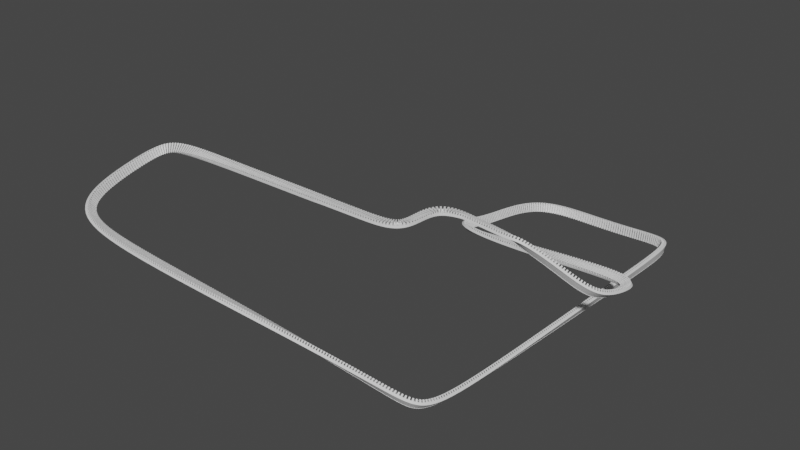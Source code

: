 # Source: testingTrack02.blend  (saved by Blender 2.80.75; exported with 4.5.12 LTS)
import bpy
from mathutils import Matrix  # noqa: F401  (used for matrix-valued properties, if any)

bpy.ops.wm.read_factory_settings(use_empty=True)
scene = bpy.context.scene
scene.name = 'Scene'

# ---- collections
col_collection = bpy.data.collections.new('Collection'); scene.collection.children.link(col_collection)

# ---- materials (node trees are filled in below, after node groups)
mat_material = bpy.data.materials.new('Material')
mat_material.alpha_threshold = 0.0
mat_material.use_transparent_shadow = False
mat_material.line_color = (0.0, 0.0, 0.0, 1.0)

# ---- material node trees
mat_material.use_nodes = True; mat_material.node_tree.nodes.clear()
_N = mat_material.node_tree.nodes; _L = mat_material.node_tree.links
n0 = _N.new('ShaderNodeOutputMaterial'); n0.name = 'Material Output'; n0.location = (300, 300)
n1 = _N.new('ShaderNodeBsdfPrincipled'); n1.name = 'Principled BSDF'; n1.location = (10, 300)
n1.distribution = 'GGX'
n1.subsurface_method = 'BURLEY'
n1.inputs[2].default_value = 0.4
n1.inputs[3].default_value = 1.45
n1.inputs[27].default_value = (0.0, 0.0, 0.0, 1.0)
n1.inputs[28].default_value = 1.0
_L.new(n1.outputs[0], n0.inputs[0])
n0.is_active_output = True

# ---- world
world_world = bpy.data.worlds.new('World'); scene.world = world_world
world_world.use_nodes = True; world_world.node_tree.nodes.clear()
_N = world_world.node_tree.nodes; _L = world_world.node_tree.links
n0 = _N.new('ShaderNodeOutputWorld'); n0.name = 'World Output'; n0.location = (300, 300)
n1 = _N.new('ShaderNodeBackground'); n1.name = 'Background'; n1.location = (10, 300)
n1.inputs[0].default_value = (0.05088, 0.05088, 0.05088, 1.0)
_L.new(n1.outputs[0], n0.inputs[0])
n0.is_active_output = True
world_world.color = (0.05088, 0.05088, 0.05088)
world_world.use_sun_shadow = False
world_world.sun_shadow_jitter_overblur = 0.0

# ---- meshes
me_cube = bpy.data.meshes.new('Cube')
me_cube.from_pydata([(1.0, -1.0, 2.096), (1.0, -1.0, -1.0), (-1.0, -1.0, 2.096), (-1.0, -1.0, -1.0), (0.8, -1.0, 2.096), (0.6, -1.0, 2.096), (0.4, -1.0, 2.096), (0.2, -1.0, 2.096), (0.0, -1.0, 2.096), (-0.2, -1.0, 2.096), (-0.4, -1.0, 2.096), (-0.6, -1.0, 2.096), (-0.8, -1.0, 2.096), (-0.8, -1.0, -1.0), (-0.6, -1.0, -1.0), (-0.4, -1.0, -1.0), (-0.2, -1.0, -1.0), (0.0, -1.0, -1.0), (0.2, -1.0, -1.0), (0.4, -1.0, -1.0), (0.6, -1.0, -1.0), (0.8, -1.0, -1.0), (-1.0, 0.0, -1.0), (1.0, 0.0, 0.1988), (-1.0, 0.0, 0.1988), (1.0, 0.0, -1.0), (-0.8, 0.0, -1.0), (-0.6, 0.0, -1.0), (-0.4, 0.0, -1.0), (-0.2, 0.0, -1.0), (0.0, 0.0, -1.0), (0.2, 0.0, -1.0), (0.4, 0.0, -1.0), (0.6, 0.0, -1.0), (0.8, 0.0, -1.0), (0.8, 0.0, 0.1988), (0.6, 0.0, 0.1988), (0.4, 0.0, 0.1988), (0.2, 0.0, 0.1988), (0.0, 0.0, 0.1988), (-0.2, 0.0, 0.1988), (-0.4, 0.0, 0.1988), (-0.6, 0.0, 0.1988), (-0.8, 0.0, 0.1988), (-1.0, -0.4958, -1.0), (-1.0, -0.6394, -1.0), (-1.0, -0.7831, -1.0), (-1.0, -0.9376, -1.0), (1.0, -0.4958, 0.1988), (1.0, -0.6394, 0.3132), (1.0, -0.7831, 0.5421), (1.0, -0.9376, 1.098), (-0.8, -0.4958, -1.0), (-0.8, -0.6394, -1.0), (-0.8, -0.7831, -1.0), (-0.8, -0.9376, -1.0), (-0.6, -0.4958, -1.0), (-0.6, -0.6394, -1.0), (-0.6, -0.7831, -1.0), (-0.6, -0.9376, -1.0), (-0.4, -0.4958, -1.0), (-0.4, -0.6394, -1.0), (-0.4, -0.7831, -1.0), (-0.4, -0.9376, -1.0), (-0.2, -0.4958, -1.0), (-0.2, -0.6394, -1.0), (-0.2, -0.7831, -1.0), (-0.2, -0.9376, -1.0), (0.0, -0.4958, -1.0), (0.0, -0.6394, -1.0), (0.0, -0.7831, -1.0), (0.0, -0.9376, -1.0), (0.2, -0.4958, -1.0), (0.2, -0.6394, -1.0), (0.2, -0.7831, -1.0), (0.2, -0.9376, -1.0), (0.4, -0.4958, -1.0), (0.4, -0.6394, -1.0), (0.4, -0.7831, -1.0), (0.4, -0.9376, -1.0), (0.6, -0.4958, -1.0), (0.6, -0.6394, -1.0), (0.6, -0.7831, -1.0), (0.6, -0.9376, -1.0), (0.8, -0.4958, -1.0), (0.8, -0.6394, -1.0), (0.8, -0.7831, -1.0), (0.8, -0.9376, -1.0), (0.8, -0.4958, 0.1988), (0.8, -0.6394, 0.3132), (0.8, -0.7831, 0.5421), (0.8, -0.9376, 1.098), (0.6, -0.4958, 0.1988), (0.6, -0.6394, 0.3132), (0.6, -0.7831, 0.5421), (0.6, -0.9376, 1.098), (0.4, -0.4958, 0.1988), (0.4, -0.6394, 0.3132), (0.4, -0.7831, 0.5421), (0.4, -0.9376, 1.098), (0.2, -0.4958, 0.1988), (0.2, -0.6394, 0.3132), (0.2, -0.7831, 0.5421), (0.2, -0.9376, 1.098), (0.0, -0.4958, 0.1988), (0.0, -0.6394, 0.3132), (0.0, -0.7831, 0.5421), (0.0, -0.9376, 1.098), (-0.2, -0.4958, 0.1988), (-0.2, -0.6394, 0.3132), (-0.2, -0.7831, 0.5421), (-0.2, -0.9376, 1.098), (-0.4, -0.4958, 0.1988), (-0.4, -0.6394, 0.3132), (-0.4, -0.7831, 0.5421), (-0.4, -0.9376, 1.098), (-0.6, -0.4958, 0.1988), (-0.6, -0.6394, 0.3132), (-0.6, -0.7831, 0.5421), (-0.6, -0.9376, 1.098), (-0.8, -0.4958, 0.1988), (-0.8, -0.6394, 0.3132), (-0.8, -0.7831, 0.5421), (-0.8, -0.9376, 1.098), (-1.0, -0.9376, 1.098), (-1.0, -0.7831, 0.5421), (-1.0, -0.6394, 0.3132), (-1.0, -0.4958, 0.1988), (1.0, -0.9376, -1.0), (1.0, -0.7831, -1.0), (1.0, -0.6394, -1.0), (1.0, -0.4958, -1.0)], [], [(123, 124, 2, 12), (87, 128, 1, 21), (128, 51, 0, 1), (47, 55, 13, 3), (55, 59, 14, 13), (59, 63, 15, 14), (63, 67, 16, 15), (67, 71, 17, 16), (71, 75, 18, 17), (75, 79, 19, 18), (79, 83, 20, 19), (83, 87, 21, 20), (51, 91, 4, 0), (91, 95, 5, 4), (95, 99, 6, 5), (99, 103, 7, 6), (103, 107, 8, 7), (107, 111, 9, 8), (111, 115, 10, 9), (115, 119, 11, 10), (119, 123, 12, 11), (44, 127, 24, 22), (3, 2, 124, 47), (47, 124, 125, 46), (46, 125, 126, 45), (45, 126, 127, 44), (42, 43, 120, 116), (116, 120, 121, 117), (117, 121, 122, 118), (118, 122, 123, 119), (41, 42, 116, 112), (112, 116, 117, 113), (113, 117, 118, 114), (114, 118, 119, 115), (40, 41, 112, 108), (108, 112, 113, 109), (109, 113, 114, 110), (110, 114, 115, 111), (39, 40, 108, 104), (104, 108, 109, 105), (105, 109, 110, 106), (106, 110, 111, 107), (38, 39, 104, 100), (100, 104, 105, 101), (101, 105, 106, 102), (102, 106, 107, 103), (37, 38, 100, 96), (96, 100, 101, 97), (97, 101, 102, 98), (98, 102, 103, 99), (36, 37, 96, 92), (92, 96, 97, 93), (93, 97, 98, 94), (94, 98, 99, 95), (35, 36, 92, 88), (88, 92, 93, 89), (89, 93, 94, 90), (90, 94, 95, 91), (23, 35, 88, 48), (48, 88, 89, 49), (49, 89, 90, 50), (50, 90, 91, 51), (33, 34, 84, 80), (80, 84, 85, 81), (81, 85, 86, 82), (82, 86, 87, 83), (32, 33, 80, 76), (76, 80, 81, 77), (77, 81, 82, 78), (78, 82, 83, 79), (31, 32, 76, 72), (72, 76, 77, 73), (73, 77, 78, 74), (74, 78, 79, 75), (30, 31, 72, 68), (68, 72, 73, 69), (69, 73, 74, 70), (70, 74, 75, 71), (29, 30, 68, 64), (64, 68, 69, 65), (65, 69, 70, 66), (66, 70, 71, 67), (28, 29, 64, 60), (60, 64, 65, 61), (61, 65, 66, 62), (62, 66, 67, 63), (27, 28, 60, 56), (56, 60, 61, 57), (57, 61, 62, 58), (58, 62, 63, 59), (26, 27, 56, 52), (52, 56, 57, 53), (53, 57, 58, 54), (54, 58, 59, 55), (22, 26, 52, 44), (44, 52, 53, 45), (45, 53, 54, 46), (46, 54, 55, 47), (25, 23, 48, 131), (131, 48, 49, 130), (130, 49, 50, 129), (129, 50, 51, 128), (34, 25, 131, 84), (84, 131, 130, 85), (85, 130, 129, 86), (86, 129, 128, 87), (43, 24, 127, 120), (120, 127, 126, 121), (121, 126, 125, 122), (122, 125, 124, 123)])
_uv = me_cube.uv_layers.new(name='UVMap')
_uv.uv.foreach_set('vector', [0.6, 0.2408, 0.625, 0.2408, 0.625, 0.25, 0.6, 0.25, 0.6, 0.9908, 0.625, 0.9908, 0.625, 1.0, 0.6, 1.0, 0.125, 0.7408, 0.375, 0.7408, 0.375, 0.75, 0.125, 0.75, 0.375, 0.9908, 0.4, 0.9908, 0.4, 1.0, 0.375, 1.0, 0.4, 0.9908, 0.425, 0.9908, 0.425, 1.0, 0.4, 1.0, 0.425, 0.9908, 0.45, 0.9908, 0.45, 1.0, 0.425, 1.0, 0.45, 0.9908, 0.475, 0.9908, 0.475, 1.0, 0.45, 1.0, 0.475, 0.9908, 0.5, 0.9908, 0.5, 1.0, 0.475, 1.0, 0.5, 0.9908, 0.525, 0.9908, 0.525, 1.0, 0.5, 1.0, 0.525, 0.9908, 0.55, 0.9908, 0.55, 1.0, 0.525, 1.0, 0.55, 0.9908, 0.575, 0.9908, 0.575, 1.0, 0.55, 1.0, 0.575, 0.9908, 0.6, 0.9908, 0.6, 1.0, 0.575, 1.0, 0.375, 0.2408, 0.4, 0.2408, 0.4, 0.25, 0.375, 0.25, 0.4, 0.2408, 0.425, 0.2408, 0.425, 0.25, 0.4, 0.25, 0.425, 0.2408, 0.45, 0.2408, 0.45, 0.25, 0.425, 0.25, 0.45, 0.2408, 0.475, 0.2408, 0.475, 0.25, 0.45, 0.25, 0.475, 0.2408, 0.5, 0.2408, 0.5, 0.25, 0.475, 0.25, 0.5, 0.2408, 0.525, 0.2408, 0.525, 0.25, 0.5, 0.25, 0.525, 0.2408, 0.55, 0.2408, 0.55, 0.25, 0.525, 0.25, 0.55, 0.2408, 0.575, 0.2408, 0.575, 0.25, 0.55, 0.25, 0.575, 0.2408, 0.6, 0.2408, 0.6, 0.25, 0.575, 0.25, 0.375, 0.5842, 0.625, 0.5842, 0.625, 0.625, 0.375, 0.625, 0.375, 0.5, 0.625, 0.5, 0.625, 0.5092, 0.375, 0.5092, 0.375, 0.5092, 0.625, 0.5092, 0.625, 0.5342, 0.375, 0.5342, 0.375, 0.5342, 0.625, 0.5342, 0.625, 0.5592, 0.375, 0.5592, 0.375, 0.5592, 0.625, 0.5592, 0.625, 0.5842, 0.375, 0.5842, 0.575, 0.125, 0.6, 0.125, 0.6, 0.1658, 0.575, 0.1658, 0.575, 0.1658, 0.6, 0.1658, 0.6, 0.1908, 0.575, 0.1908, 0.575, 0.1908, 0.6, 0.1908, 0.6, 0.2158, 0.575, 0.2158, 0.575, 0.2158, 0.6, 0.2158, 0.6, 0.2408, 0.575, 0.2408, 0.55, 0.125, 0.575, 0.125, 0.575, 0.1658, 0.55, 0.1658, 0.55, 0.1658, 0.575, 0.1658, 0.575, 0.1908, 0.55, 0.1908, 0.55, 0.1908, 0.575, 0.1908, 0.575, 0.2158, 0.55, 0.2158, 0.55, 0.2158, 0.575, 0.2158, 0.575, 0.2408, 0.55, 0.2408, 0.525, 0.125, 0.55, 0.125, 0.55, 0.1658, 0.525, 0.1658, 0.525, 0.1658, 0.55, 0.1658, 0.55, 0.1908, 0.525, 0.1908, 0.525, 0.1908, 0.55, 0.1908, 0.55, 0.2158, 0.525, 0.2158, 0.525, 0.2158, 0.55, 0.2158, 0.55, 0.2408, 0.525, 0.2408, 0.5, 0.125, 0.525, 0.125, 0.525, 0.1658, 0.5, 0.1658, 0.5, 0.1658, 0.525, 0.1658, 0.525, 0.1908, 0.5, 0.1908, 0.5, 0.1908, 0.525, 0.1908, 0.525, 0.2158, 0.5, 0.2158, 0.5, 0.2158, 0.525, 0.2158, 0.525, 0.2408, 0.5, 0.2408, 0.475, 0.125, 0.5, 0.125, 0.5, 0.1658, 0.475, 0.1658, 0.475, 0.1658, 0.5, 0.1658, 0.5, 0.1908, 0.475, 0.1908, 0.475, 0.1908, 0.5, 0.1908, 0.5, 0.2158, 0.475, 0.2158, 0.475, 0.2158, 0.5, 0.2158, 0.5, 0.2408, 0.475, 0.2408, 0.45, 0.125, 0.475, 0.125, 0.475, 0.1658, 0.45, 0.1658, 0.45, 0.1658, 0.475, 0.1658, 0.475, 0.1908, 0.45, 0.1908, 0.45, 0.1908, 0.475, 0.1908, 0.475, 0.2158, 0.45, 0.2158, 0.45, 0.2158, 0.475, 0.2158, 0.475, 0.2408, 0.45, 0.2408, 0.425, 0.125, 0.45, 0.125, 0.45, 0.1658, 0.425, 0.1658, 0.425, 0.1658, 0.45, 0.1658, 0.45, 0.1908, 0.425, 0.1908, 0.425, 0.1908, 0.45, 0.1908, 0.45, 0.2158, 0.425, 0.2158, 0.425, 0.2158, 0.45, 0.2158, 0.45, 0.2408, 0.425, 0.2408, 0.4, 0.125, 0.425, 0.125, 0.425, 0.1658, 0.4, 0.1658, 0.4, 0.1658, 0.425, 0.1658, 0.425, 0.1908, 0.4, 0.1908, 0.4, 0.1908, 0.425, 0.1908, 0.425, 0.2158, 0.4, 0.2158, 0.4, 0.2158, 0.425, 0.2158, 0.425, 0.2408, 0.4, 0.2408, 0.375, 0.125, 0.4, 0.125, 0.4, 0.1658, 0.375, 0.1658, 0.375, 0.1658, 0.4, 0.1658, 0.4, 0.1908, 0.375, 0.1908, 0.375, 0.1908, 0.4, 0.1908, 0.4, 0.2158, 0.375, 0.2158, 0.375, 0.2158, 0.4, 0.2158, 0.4, 0.2408, 0.375, 0.2408, 0.575, 0.875, 0.6, 0.875, 0.6, 0.9158, 0.575, 0.9158, 0.575, 0.9158, 0.6, 0.9158, 0.6, 0.9408, 0.575, 0.9408, 0.575, 0.9408, 0.6, 0.9408, 0.6, 0.9658, 0.575, 0.9658, 0.575, 0.9658, 0.6, 0.9658, 0.6, 0.9908, 0.575, 0.9908, 0.55, 0.875, 0.575, 0.875, 0.575, 0.9158, 0.55, 0.9158, 0.55, 0.9158, 0.575, 0.9158, 0.575, 0.9408, 0.55, 0.9408, 0.55, 0.9408, 0.575, 0.9408, 0.575, 0.9658, 0.55, 0.9658, 0.55, 0.9658, 0.575, 0.9658, 0.575, 0.9908, 0.55, 0.9908, 0.525, 0.875, 0.55, 0.875, 0.55, 0.9158, 0.525, 0.9158, 0.525, 0.9158, 0.55, 0.9158, 0.55, 0.9408, 0.525, 0.9408, 0.525, 0.9408, 0.55, 0.9408, 0.55, 0.9658, 0.525, 0.9658, 0.525, 0.9658, 0.55, 0.9658, 0.55, 0.9908, 0.525, 0.9908, 0.5, 0.875, 0.525, 0.875, 0.525, 0.9158, 0.5, 0.9158, 0.5, 0.9158, 0.525, 0.9158, 0.525, 0.9408, 0.5, 0.9408, 0.5, 0.9408, 0.525, 0.9408, 0.525, 0.9658, 0.5, 0.9658, 0.5, 0.9658, 0.525, 0.9658, 0.525, 0.9908, 0.5, 0.9908, 0.475, 0.875, 0.5, 0.875, 0.5, 0.9158, 0.475, 0.9158, 0.475, 0.9158, 0.5, 0.9158, 0.5, 0.9408, 0.475, 0.9408, 0.475, 0.9408, 0.5, 0.9408, 0.5, 0.9658, 0.475, 0.9658, 0.475, 0.9658, 0.5, 0.9658, 0.5, 0.9908, 0.475, 0.9908, 0.45, 0.875, 0.475, 0.875, 0.475, 0.9158, 0.45, 0.9158, 0.45, 0.9158, 0.475, 0.9158, 0.475, 0.9408, 0.45, 0.9408, 0.45, 0.9408, 0.475, 0.9408, 0.475, 0.9658, 0.45, 0.9658, 0.45, 0.9658, 0.475, 0.9658, 0.475, 0.9908, 0.45, 0.9908, 0.425, 0.875, 0.45, 0.875, 0.45, 0.9158, 0.425, 0.9158, 0.425, 0.9158, 0.45, 0.9158, 0.45, 0.9408, 0.425, 0.9408, 0.425, 0.9408, 0.45, 0.9408, 0.45, 0.9658, 0.425, 0.9658, 0.425, 0.9658, 0.45, 0.9658, 0.45, 0.9908, 0.425, 0.9908, 0.4, 0.875, 0.425, 0.875, 0.425, 0.9158, 0.4, 0.9158, 0.4, 0.9158, 0.425, 0.9158, 0.425, 0.9408, 0.4, 0.9408, 0.4, 0.9408, 0.425, 0.9408, 0.425, 0.9658, 0.4, 0.9658, 0.4, 0.9658, 0.425, 0.9658, 0.425, 0.9908, 0.4, 0.9908, 0.375, 0.875, 0.4, 0.875, 0.4, 0.9158, 0.375, 0.9158, 0.375, 0.9158, 0.4, 0.9158, 0.4, 0.9408, 0.375, 0.9408, 0.375, 0.9408, 0.4, 0.9408, 0.4, 0.9658, 0.375, 0.9658, 0.375, 0.9658, 0.4, 0.9658, 0.4, 0.9908, 0.375, 0.9908, 0.125, 0.625, 0.375, 0.625, 0.375, 0.6658, 0.125, 0.6658, 0.125, 0.6658, 0.375, 0.6658, 0.375, 0.6908, 0.125, 0.6908, 0.125, 0.6908, 0.375, 0.6908, 0.375, 0.7158, 0.125, 0.7158, 0.125, 0.7158, 0.375, 0.7158, 0.375, 0.7408, 0.125, 0.7408, 0.6, 0.875, 0.625, 0.875, 0.625, 0.9158, 0.6, 0.9158, 0.6, 0.9158, 0.625, 0.9158, 0.625, 0.9408, 0.6, 0.9408, 0.6, 0.9408, 0.625, 0.9408, 0.625, 0.9658, 0.6, 0.9658, 0.6, 0.9658, 0.625, 0.9658, 0.625, 0.9908, 0.6, 0.9908, 0.6, 0.125, 0.625, 0.125, 0.625, 0.1658, 0.6, 0.1658, 0.6, 0.1658, 0.625, 0.1658, 0.625, 0.1908, 0.6, 0.1908, 0.6, 0.1908, 0.625, 0.1908, 0.625, 0.2158, 0.6, 0.2158, 0.6, 0.2158, 0.625, 0.2158, 0.625, 0.2408, 0.6, 0.2408])
me_cube.materials.append(mat_material)
me_cube.use_remesh_preserve_volume = False
me_cube.use_remesh_preserve_attributes = False
me_cube.use_mirror_vertex_groups = False
me_cube.update()
me_cube_002 = bpy.data.meshes.new('Cube.002')
me_cube_002.from_pydata([(-1.0, -1.111, -0.08148), (-1.0, -1.111, 0.447), (1.0, -1.111, -0.08148), (1.0, -1.111, 0.447), (-1.0, -0.9862, -0.08148), (-1.0, -0.9862, 0.447), (1.0, -0.9862, -0.08148), (1.0, -0.9862, 0.447), (-0.6667, -1.111, -0.08148), (-0.3333, -1.111, -0.08148), (2.98e-08, -1.111, -0.08148), (0.3333, -1.111, -0.08148), (0.6667, -1.111, -0.08148), (0.6667, -1.111, 0.447), (0.3333, -1.111, 0.447), (-2.98e-08, -1.111, 0.447), (-0.3333, -1.111, 0.447), (-0.6667, -1.111, 0.447), (-0.6667, -0.9862, 0.447), (-0.3333, -0.9862, 0.447), (2.98e-08, -0.9862, 0.447), (0.3333, -0.9862, 0.447), (0.6667, -0.9862, 0.447), (0.6667, -0.9862, -0.08148), (0.3333, -0.9862, -0.08148), (-2.98e-08, -0.9862, -0.08148), (-0.3333, -0.9862, -0.08148), (-0.6667, -0.9862, -0.08148), (-0.6667, -1.111, 0.8488), (-1.0, -1.111, 0.8488), (-1.0, -0.9862, 0.8488), (0.6667, -1.111, 0.8488), (0.3333, -1.111, 0.8488), (-2.98e-08, -1.111, 0.8488), (-0.3333, -1.111, 0.8488), (-0.6667, -0.9862, 0.8488), (-0.3333, -0.9862, 0.8488), (2.98e-08, -0.9862, 0.8488), (0.3333, -0.9862, 0.8488), (0.6667, -0.9862, 0.8488), (-0.6667, -1.111, 1.005), (-1.0, -1.111, 1.005), (-1.0, -0.9862, 1.005), (0.6667, -1.111, 1.005), (0.3333, -1.111, 1.005), (-2.98e-08, -1.111, 1.005), (-0.3333, -1.111, 1.005), (-0.6667, -0.9862, 1.005), (-0.3333, -0.9862, 1.005), (2.98e-08, -0.9862, 1.005), (0.3333, -0.9862, 1.005), (0.6667, -0.9862, 1.005), (-1.0, -0.0003407, 0.8488), (-0.6667, -0.0003407, 0.8488), (-0.3333, -0.0003407, 0.8488), (2.98e-08, -0.0003407, 0.8488), (0.3333, -0.0003407, 0.8488), (0.6667, -0.0003407, 0.8488), (-1.0, -0.0003407, 1.005), (-0.6667, -0.0003407, 1.005), (-0.3333, -0.0003407, 1.005), (2.98e-08, -0.0003407, 1.005), (0.3333, -0.0003407, 1.005), (0.6667, -0.0003407, 1.005), (0.6667, -0.9862, 0.447), (0.3333, -0.9862, 0.447), (-2.98e-08, -0.9862, 0.447), (-0.3333, -0.9862, 0.447), (-0.6667, -0.9862, 0.447), (0.6667, -0.9862, -0.08148), (0.3333, -0.9862, -0.08148), (-2.98e-08, -0.9862, -0.08148), (-0.3333, -0.9862, -0.08148), (-0.6667, -0.9862, -0.08148)], [], [(6, 7, 3, 2), (8, 17, 1, 0), (23, 6, 2, 12), (14, 13, 31, 32), (0, 1, 5, 4), (7, 22, 13, 3), (19, 16, 34, 36), (21, 20, 15, 14), (20, 19, 36, 37), (19, 18, 17, 16), (4, 27, 8, 0), (27, 26, 9, 8), (26, 25, 10, 9), (25, 24, 11, 10), (24, 23, 12, 11), (2, 3, 13, 12), (12, 13, 14, 11), (11, 14, 15, 10), (10, 15, 16, 9), (9, 16, 17, 8), (38, 32, 44, 50), (30, 29, 41, 42), (28, 35, 47, 40), (13, 22, 39, 31), (1, 17, 28, 29), (18, 5, 30, 35), (17, 18, 35, 28), (22, 21, 38, 39), (21, 14, 32, 38), (5, 1, 29, 30), (16, 15, 33, 34), (15, 20, 37, 33), (47, 42, 41, 40), (51, 50, 44, 43), (49, 48, 46, 45), (30, 42, 58, 52), (32, 31, 43, 44), (33, 37, 49, 45), (36, 48, 60, 54), (34, 33, 45, 46), (36, 34, 46, 48), (29, 28, 40, 41), (31, 39, 51, 43), (42, 47, 59, 58), (55, 54, 60, 61), (57, 56, 62, 63), (53, 52, 58, 59), (37, 36, 54, 55), (51, 39, 57, 63), (48, 49, 61, 60), (47, 35, 53, 59), (49, 37, 55, 61), (39, 38, 56, 57), (50, 51, 63, 62), (38, 50, 62, 56), (35, 30, 52, 53), (73, 4, 5, 68), (6, 69, 64, 7), (69, 70, 65, 64), (70, 71, 66, 65), (71, 72, 67, 66), (72, 73, 68, 67)])
_uv = me_cube_002.uv_layers.new(name='UVMap')
_uv.uv.foreach_set('vector', [0.375, 0.625, 0.625, 0.625, 0.625, 0.75, 0.375, 0.75, 0.375, 0.9583, 0.625, 0.9583, 0.625, 1.0, 0.375, 1.0, 0.3333, 0.625, 0.375, 0.625, 0.375, 0.75, 0.3333, 0.75, 0.625, 0.8333, 0.625, 0.7917, 0.625, 0.7917, 0.625, 0.8333, 0.375, 0.0, 0.625, 0.0, 0.625, 0.125, 0.375, 0.125, 0.625, 0.625, 0.6667, 0.625, 0.6667, 0.75, 0.625, 0.75, 0.7917, 0.625, 0.7917, 0.75, 0.7917, 0.75, 0.7917, 0.625, 0.7083, 0.625, 0.75, 0.625, 0.75, 0.75, 0.7083, 0.75, 0.0, 0.0, 0.0, 0.0, 0.0, 0.0, 0.0, 0.0, 0.7917, 0.625, 0.8333, 0.625, 0.8333, 0.75, 0.7917, 0.75, 0.125, 0.625, 0.1667, 0.625, 0.1667, 0.75, 0.125, 0.75, 0.1667, 0.625, 0.2083, 0.625, 0.2083, 0.75, 0.1667, 0.75, 0.2083, 0.625, 0.25, 0.625, 0.25, 0.75, 0.2083, 0.75, 0.25, 0.625, 0.2917, 0.625, 0.2917, 0.75, 0.25, 0.75, 0.2917, 0.625, 0.3333, 0.625, 0.3333, 0.75, 0.2917, 0.75, 0.375, 0.75, 0.625, 0.75, 0.625, 0.7917, 0.375, 0.7917, 0.375, 0.7917, 0.625, 0.7917, 0.625, 0.8333, 0.375, 0.8333, 0.375, 0.8333, 0.625, 0.8333, 0.625, 0.875, 0.375, 0.875, 0.375, 0.875, 0.625, 0.875, 0.625, 0.9167, 0.375, 0.9167, 0.375, 0.9167, 0.625, 0.9167, 0.625, 0.9583, 0.375, 0.9583, 0.7083, 0.625, 0.7083, 0.75, 0.7083, 0.75, 0.7083, 0.625, 0.625, 0.125, 0.625, 0.0, 0.625, 0.0, 0.625, 0.125, 0.8333, 0.75, 0.8333, 0.625, 0.8333, 0.625, 0.8333, 0.75, 0.6667, 0.75, 0.6667, 0.625, 0.6667, 0.625, 0.6667, 0.75, 0.625, 1.0, 0.625, 0.9583, 0.625, 0.9583, 0.625, 1.0, 0.0, 0.0, 0.0, 0.0, 0.0, 0.0, 0.0, 0.0, 0.8333, 0.75, 0.8333, 0.625, 0.8333, 0.625, 0.8333, 0.75, 0.0, 0.0, 0.0, 0.0, 0.0, 0.0, 0.0, 0.0, 0.7083, 0.625, 0.7083, 0.75, 0.7083, 0.75, 0.7083, 0.625, 0.625, 0.125, 0.625, 0.0, 0.625, 0.0, 0.625, 0.125, 0.625, 0.9167, 0.625, 0.875, 0.625, 0.875, 0.625, 0.9167, 0.75, 0.75, 0.75, 0.625, 0.75, 0.625, 0.75, 0.75, 0.8333, 0.625, 0.875, 0.625, 0.875, 0.75, 0.8333, 0.75, 0.6667, 0.625, 0.7083, 0.625, 0.7083, 0.75, 0.6667, 0.75, 0.75, 0.625, 0.7917, 0.625, 0.7917, 0.75, 0.75, 0.75, 0.625, 0.125, 0.625, 0.125, 0.625, 0.125, 0.625, 0.125, 0.625, 0.8333, 0.625, 0.7917, 0.625, 0.7917, 0.625, 0.8333, 0.75, 0.75, 0.75, 0.625, 0.75, 0.625, 0.75, 0.75, 0.7917, 0.625, 0.7917, 0.625, 0.7917, 0.625, 0.7917, 0.625, 0.625, 0.9167, 0.625, 0.875, 0.625, 0.875, 0.625, 0.9167, 0.7917, 0.625, 0.7917, 0.75, 0.7917, 0.75, 0.7917, 0.625, 0.625, 1.0, 0.625, 0.9583, 0.625, 0.9583, 0.625, 1.0, 0.6667, 0.75, 0.6667, 0.625, 0.6667, 0.625, 0.6667, 0.75, 0.875, 0.625, 0.8333, 0.625, 0.8333, 0.625, 0.875, 0.625, 0.0, 0.0, 0.0, 0.0, 0.0, 0.0, 0.0, 0.0, 0.0, 0.0, 0.0, 0.0, 0.0, 0.0, 0.0, 0.0, 0.0, 0.0, 0.0, 0.0, 0.0, 0.0, 0.0, 0.0, 0.0, 0.0, 0.0, 0.0, 0.0, 0.0, 0.0, 0.0, 0.6667, 0.625, 0.6667, 0.625, 0.6667, 0.625, 0.6667, 0.625, 0.7917, 0.625, 0.75, 0.625, 0.75, 0.625, 0.7917, 0.625, 0.8333, 0.625, 0.8333, 0.625, 0.8333, 0.625, 0.8333, 0.625, 0.75, 0.625, 0.75, 0.625, 0.75, 0.625, 0.75, 0.625, 0.0, 0.0, 0.0, 0.0, 0.0, 0.0, 0.0, 0.0, 0.7083, 0.625, 0.6667, 0.625, 0.6667, 0.625, 0.7083, 0.625, 0.7083, 0.625, 0.7083, 0.625, 0.7083, 0.625, 0.7083, 0.625, 0.0, 0.0, 0.0, 0.0, 0.0, 0.0, 0.0, 0.0, 0.375, 0.2083, 0.375, 0.125, 0.625, 0.125, 0.625, 0.2083, 0.375, 0.625, 0.375, 0.5417, 0.625, 0.5417, 0.625, 0.625, 0.375, 0.5417, 0.375, 0.4583, 0.625, 0.4583, 0.625, 0.5417, 0.375, 0.4583, 0.375, 0.375, 0.625, 0.375, 0.625, 0.4583, 0.375, 0.375, 0.375, 0.2917, 0.625, 0.2917, 0.625, 0.375, 0.375, 0.2917, 0.375, 0.2083, 0.625, 0.2083, 0.625, 0.2917])
me_cube_002.use_remesh_preserve_volume = False
me_cube_002.use_remesh_preserve_attributes = False
me_cube_002.use_mirror_vertex_groups = False
me_cube_002.update()

# ---- curves / text
cu_nurbspath = bpy.data.curves.new('NurbsPath', 'CURVE')
cu_nurbspath.dimensions = '3D'
_sp = cu_nurbspath.splines.new('NURBS'); _sp.points.add(32)
_sp.points.foreach_set('co', [-12.0, 0.0, 0.0, 1.0, -1.0, 0.0, 0.0, 1.0, 0.0, 0.0, 0.0, 1.0, 1.0, 0.0, 0.0, 1.0, 12.0, 0.0, 0.0, 1.0, 21.0, 0.0, 0.0, 1.0, 21.06, 5.926, 0.0, 1.0, 21.03, 12.92, 0.0, 1.0, 27.97, 13.04, 0.0, 1.0, 27.97, 13.04, 0.0, 1.0, 34.11, 12.22, 0.0, 1.0, 41.97, 10.98, 0.0, 1.0, 41.97, 10.98, 0.0, 1.0, 50.94, 11.01, -2.31, 1.0, 59.92, 11.05, -6.545, 1.0, 60.11, 19.88, -9.002, 1.0, 60.01, 29.83, -11.6, 1.0, 50.11, 30.12, -11.6, 1.0, 10.0, 30.21, -14.88, 1.0, 10.0, 39.81, -17.36, 1.0, 9.92, 49.92, -20.33, 1.0, 10.09, 69.98, -21.65, 1.0, 29.98, 69.98, -24.13, 1.0, 50.03, 69.98, -21.65, 1.0, 49.88, 59.79, -20.33, 1.0, 49.88, -20.15, -17.36, 1.0, 49.88, -29.62, -14.88, 1.0, 40.42, -29.91, -11.6, 1.0, -30.35, -30.05, -9.002, 1.0, -50.29, -29.91, -6.545, 1.0, -50.0, -10.11, -2.31, 1.0, -50.0, -0.2051, 0.0, 1.0, -40.25, 0.08612, 0.0, 1.0])
_sp.points.foreach_set('tilt', [0.0, 0.0, 0.0, 0.0, 0.0, 0.1113, 0.0, 0.4222, 0.0, 0.0, 0.0, 0.0, -0.66, -0.66, -0.66, -0.66, -0.66, -0.66, 0.3513, 1.837, 0.8974, 1.837, 1.837, 1.837, 1.837, 1.254, 1.254, 1.254, 0.0, 1.228, 1.228, 1.228, 0.0])
_sp.order_u = 5
_sp.order_v = 0
_sp.use_cyclic_u = True
cu_nurbspath.use_path = True
cu_nurbspath.use_path_clamp = True
cu_nurbspath.fill_mode = 'FULL'

# ---- objects
ob_cube = bpy.data.objects.new('Cube', me_cube)
ob_nurbspath = bpy.data.objects.new('NurbsPath', cu_nurbspath)
ob_cube_001 = bpy.data.objects.new('Cube.001', me_cube_002)

# ---- transforms, parenting, visibility, modifiers, constraints
ob_cube.location = (0.0, 0.0, 0.0)
ob_cube.scale = (1.0, 1.0, 0.04405)
ob_cube.lock_rotations_4d = False
ob_cube.empty_display_type = 'ARROWS'
ob_cube.lineart.crease_threshold = 0.0
_m = ob_cube.modifiers.new('Array', 'ARRAY')
_m.fit_type = 'FIT_CURVE'
_m.curve = ob_nurbspath
_m.constant_offset_displace = (0.0, 0.0, 0.0)
_m = ob_cube.modifiers.new('Mirror', 'MIRROR')
_m.use_axis = (False, True, False)
_m = ob_cube.modifiers.new('Curve', 'CURVE')
_m.object = ob_nurbspath
ob_nurbspath.location = (0.0, 0.0, 0.0)
ob_nurbspath.lineart.crease_threshold = 0.0
ob_cube_001.location = (0.0, 0.0, 0.0)
ob_cube_001.lineart.crease_threshold = 0.0
_m = ob_cube_001.modifiers.new('Mirror', 'MIRROR')
_m.use_axis = (False, True, False)
_m.use_clip = True
_m = ob_cube_001.modifiers.new('Array', 'ARRAY')
_m.fit_type = 'FIT_CURVE'
_m.curve = ob_nurbspath
_m.constant_offset_displace = (0.0, 0.0, 0.0)
_m = ob_cube_001.modifiers.new('Curve', 'CURVE')
_m.object = ob_nurbspath

# ---- collection membership
col_collection.objects.link(ob_cube)
col_collection.objects.link(ob_nurbspath)
col_collection.objects.link(ob_cube_001)

# ---- scene / render settings (as saved in the file)
scene.frame_start = 1; scene.frame_end = 250; scene.frame_set(1)
scene.render.engine = 'BLENDER_EEVEE_NEXT'
scene.cycles.use_denoising = False
scene.cycles.samples = 128
scene.cycles.sampling_pattern = 'TABULATED_SOBOL'
scene.cycles.use_adaptive_sampling = False
scene.cycles.use_light_tree = False
scene.view_settings.view_transform = 'Filmic'
bpy.context.view_layer.update()

# ---- added for rendering (the .blend has no active camera and no usable light): camera, sun
cam_auto = bpy.data.cameras.new('AutoCamera')
cam_auto.lens = 50.0
cam_auto.sensor_width = 36.0
cam_auto.clip_end = 2502.63
ob_auto_camera = bpy.data.objects.new('AutoCamera', cam_auto)
scene.collection.objects.link(ob_auto_camera)
ob_auto_camera.location = (147.509, -151.166, 102.24)
ob_auto_camera.rotation_euler = (1.09748, -7.21219e-08, 0.694738)
scene.camera = ob_auto_camera
light_auto_sun = bpy.data.lights.new('AutoSun', 'SUN')
light_auto_sun.energy = 3.0
light_auto_sun.angle = 0.0523599
ob_auto_sun = bpy.data.objects.new('AutoSun', light_auto_sun)
scene.collection.objects.link(ob_auto_sun)
ob_auto_sun.rotation_euler = (0.872665, 0.174533, 0.523599)
bpy.context.view_layer.update()
